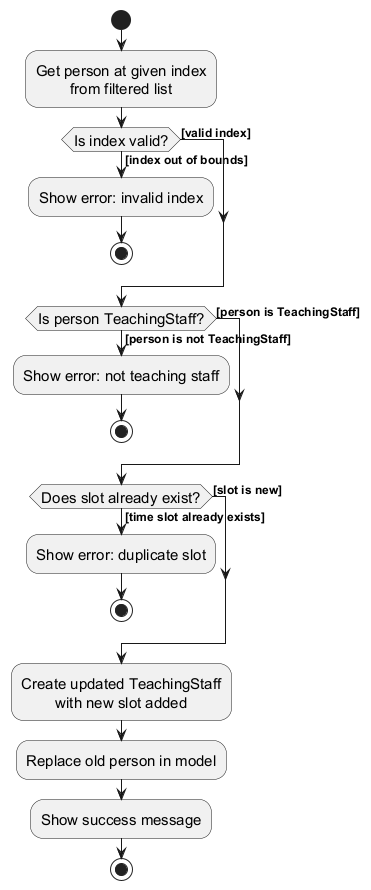

The diagram above was rendered by PlantUML. Its source (embedded in the PNG):
@startuml
!include ../style.puml
skinparam ActivityFontSize 15
skinparam ArrowFontSize 12

start
:Get person at given index\nfrom filtered list;

if (Is index valid?) then ([index out of bounds])
    :Show error: invalid index;
    stop
else ([valid index])
endif

if (Is person TeachingStaff?) then ([person is not TeachingStaff])
    :Show error: not teaching staff;
    stop
else ([person is TeachingStaff])
endif

if (Does slot already exist?) then ([time slot already exists])
    :Show error: duplicate slot;
    stop
else ([slot is new])
endif

:Create updated TeachingStaff\nwith new slot added;
:Replace old person in model;
:Show success message;

stop
@enduml